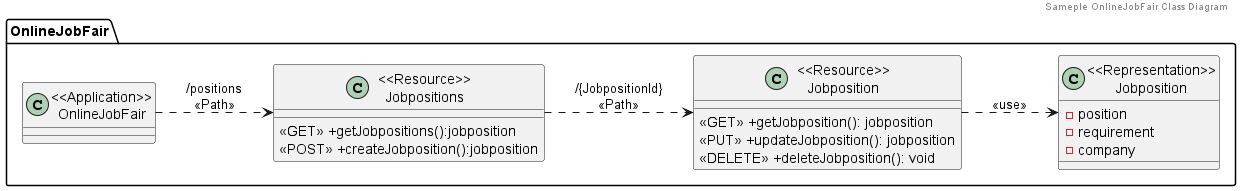

The diagram above was rendered by PlantUML. Its source (embedded in the PNG):
@startuml
header Sameple OnlineJobFair Class Diagram

left to right direction
package "OnlineJobFair"{
    class "<<Application>>\nOnlineJobFair" as OnlineJobFair{}

    class "<<Resource>>\nJobpositions" as ResourceJobpositions{
        <<GET>> +getJobpositions():jobposition
        <<POST>> +createJobposition():jobposition
    }

    class "<<Resource>>\nJobposition" as ResourceJobposition {
        <<GET>> +getJobposition(): jobposition
        <<PUT>> +updateJobposition(): jobposition
        <<DELETE>> +deleteJobposition(): void
    }

    class "<<Representation>>\nJobposition" as RepresentationJobposition {
        -position
        -requirement
        -company
    }

}

OnlineJobFair ..> ResourceJobpositions:"/positions\n<<Path>>"
ResourceJobpositions ..> ResourceJobposition: "/{JobpositionId}\n<<Path>>"
ResourceJobposition ..> RepresentationJobposition: "<<use>>"

@enduml